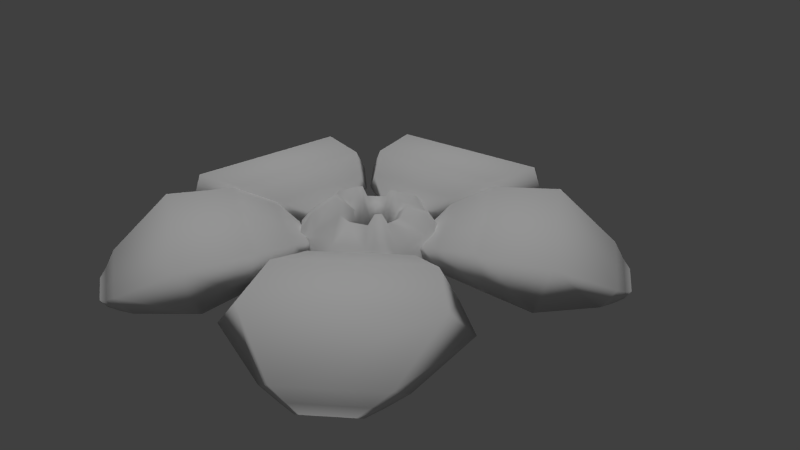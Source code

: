 # Source: Foliant_hive_spit_animation.blend  (saved by Blender 2.74.0; exported with 4.5.12 LTS)
import bpy
from mathutils import Matrix  # noqa: F401  (used for matrix-valued properties, if any)

bpy.ops.wm.read_factory_settings(use_empty=True)
scene = bpy.context.scene
scene.name = 'Scene'

# ---- collections
col_collection_1 = bpy.data.collections.new('Collection 1'); scene.collection.children.link(col_collection_1)

# ---- materials (node trees are filled in below, after node groups)
mat_foliant_hive_mouth = bpy.data.materials.new('foliant_hive_mouth')
mat_foliant_hive_mouth.alpha_threshold = 0.0
mat_foliant_hive_mouth.use_transparent_shadow = False
mat_foliant_hive_mouth.roughness = 0.5
mat_foliant_hive_mouth.specular_intensity = 0.0
mat_foliant_hive_mouth.line_color = (0.0, 0.0, 0.0, 1.0)
mat_foliant_hive_leaf = bpy.data.materials.new('foliant_hive_leaf')
mat_foliant_hive_leaf.alpha_threshold = 0.0
mat_foliant_hive_leaf.use_transparent_shadow = False
mat_foliant_hive_leaf.preview_render_type = 'FLAT'
mat_foliant_hive_leaf.roughness = 0.5
mat_foliant_hive_leaf.specular_intensity = 0.0
mat_foliant_hive_leaf.line_color = (0.0, 0.0, 0.0, 1.0)

# ---- material node trees

# ---- world
world_world = bpy.data.worlds.new('World'); scene.world = world_world
world_world.color = (0.05088, 0.05088, 0.05088)
world_world.use_sun_shadow = False
world_world.sun_shadow_jitter_overblur = 0.0
world_world.cycles.sampling_method = 'MANUAL'
world_world.cycles.sample_map_resolution = 256

# ---- cameras
cam_camera = bpy.data.cameras.new('Camera')
cam_camera.clip_end = 100.0
cam_camera.lens = 35.0
cam_camera.sensor_width = 32.0
cam_camera.sensor_height = 18.0
cam_camera.ortho_scale = 7.314
cam_camera.dof.focus_distance = 0.0
cam_camera.dof.aperture_fstop = 128.0

# ---- lights
light_sun_001 = bpy.data.lights.new('Sun.001', 'SUN')
light_sun_001.transmission_factor = 0.0
light_sun_001.angle = 0.1993
light_sun_001.energy = 1.0
light_sun_001.shadow_buffer_clip_start = 0.5
light_sun_001.shadow_soft_size = 0.1
light_sun_001.shadow_cascade_max_distance = 1000.0
light_sun_001.cycles.use_multiple_importance_sampling = False
light_area = bpy.data.lights.new('Area', 'AREA')
light_area.transmission_factor = 0.0
light_area.energy = 3.142
light_area.shadow_buffer_clip_start = 0.5
light_area.shadow_soft_size = 0.1
light_area.shadow_maximum_resolution = 0.006
light_area.use_absolute_resolution = True
light_area.size = 0.1
light_area.size_y = 0.1
light_area.cycles.use_multiple_importance_sampling = False

# ---- meshes
me_sphere = bpy.data.meshes.new('Sphere')
me_sphere.from_pydata([(-0.4339, 0.0, 0.901), (-0.7818, 0.0, 0.6235), (-0.9749, 0.0, 0.2225), (-0.9749, 0.0, -0.2225), (-0.7818, 0.0, -0.6235), (-0.4339, 0.0, -0.901), (-0.365, 0.2346, 0.901), (-0.6577, 0.4227, 0.6235), (-0.8202, 0.5271, 0.2225), (-0.8202, 0.5271, -0.2225), (-0.6577, 0.4227, -0.6235), (-0.365, 0.2346, -0.901), (-1.51e-07, 0.0, -1.0), (-0.1802, 0.3947, 0.901), (-0.3248, 0.7112, 0.6235), (-0.405, 0.8868, 0.2225), (-0.405, 0.8868, -0.2225), (-0.3248, 0.7112, -0.6235), (-0.1802, 0.3947, -0.901), (0.06175, 0.4295, 0.901), (0.1113, 0.7739, 0.6235), (0.1387, 0.965, 0.2225), (0.1387, 0.965, -0.2225), (0.1113, 0.7739, -0.6235), (0.06175, 0.4295, -0.901), (0.2841, 0.3279, 0.901), (0.512, 0.5909, 0.6235), (0.6384, 0.7368, 0.2225), (0.6384, 0.7368, -0.2225), (0.512, 0.5909, -0.6235), (0.2841, 0.3279, -0.901), (0.4163, 0.1222, 0.901), (0.7502, 0.2203, 0.6235), (0.9354, 0.2747, 0.2225), (0.9354, 0.2747, -0.2225), (0.7502, 0.2203, -0.6235), (0.4163, 0.1222, -0.901), (0.4163, -0.1222, 0.901), (0.7502, -0.2203, 0.6235), (0.9354, -0.2747, 0.2225), (0.9354, -0.2747, -0.2225), (0.7502, -0.2203, -0.6235), (0.4163, -0.1222, -0.901), (0.2841, -0.3279, 0.901), (0.512, -0.5909, 0.6235), (0.6384, -0.7368, 0.2225), (0.6384, -0.7368, -0.2225), (0.512, -0.5909, -0.6235), (0.2841, -0.3279, -0.901), (0.06175, -0.4295, 0.901), (0.1113, -0.7739, 0.6235), (0.1387, -0.965, 0.2225), (0.1387, -0.965, -0.2225), (0.1113, -0.7739, -0.6235), (0.06175, -0.4295, -0.901), (-0.1802, -0.3947, 0.901), (-0.3248, -0.7112, 0.6235), (-0.405, -0.8868, 0.2225), (-0.405, -0.8868, -0.2225), (-0.3248, -0.7112, -0.6235), (-0.1802, -0.3947, -0.901), (-0.365, -0.2346, 0.901), (-0.6577, -0.4227, 0.6235), (-0.8202, -0.5271, 0.2225), (-0.8202, -0.5271, -0.2225), (-0.6577, -0.4227, -0.6235), (-0.365, -0.2346, -0.901), (-0.2373, -0.01317, 0.541), (-0.1984, 0.1192, 0.541), (-0.09417, 0.2096, 0.541), (0.04239, 0.2292, 0.541), (0.1679, 0.1719, 0.541), (0.2425, 0.05581, 0.541), (0.2425, -0.08216, 0.541), (0.1679, -0.1982, 0.541), (0.04239, -0.2555, 0.541), (-0.09417, -0.2359, 0.541), (-0.1984, -0.1456, 0.541), (-0.3376, -0.01317, 0.1389), (-0.2828, 0.1734, 0.1389), (-0.1358, 0.3007, 0.1389), (0.05666, 0.3284, 0.1389), (0.2335, 0.2476, 0.1389), (0.3387, 0.08405, 0.1389), (0.3387, -0.1104, 0.1389), (0.2335, -0.274, 0.1389), (0.05666, -0.3548, 0.1389), (-0.1358, -0.3271, 0.1389), (-0.2828, -0.1998, 0.1389), (-0.4432, -0.001319, -0.1637), (-0.3717, 0.2423, -0.1637), (-0.1798, 0.4086, -0.1637), (0.07157, 0.4448, -0.1637), (0.3026, 0.3393, -0.1637), (0.4398, 0.1257, -0.1637), (0.4398, -0.1283, -0.1637), (0.3026, -0.3419, -0.1637), (0.07157, -0.4474, -0.1637), (-0.1798, -0.4113, -0.1637), (-0.3717, -0.245, -0.1637), (-0.2566, -0.001319, -0.6117), (-0.2147, 0.1414, -0.6117), (-0.1022, 0.2388, -0.6117), (0.045, 0.26, -0.6117), (0.1803, 0.1982, -0.6117), (0.2607, 0.07306, -0.6117), (0.2607, -0.0757, -0.6117), (0.1803, -0.2008, -0.6117), (0.045, -0.2626, -0.6117), (-0.1022, -0.2415, -0.6117), (-0.2147, -0.1441, -0.6117), (0.3176, 0.2968, 1.004), (0.556, 0.4271, 0.9394), (0.6208, 0.5091, 0.6785), (0.3675, 0.2331, 1.004), (0.6431, 0.3353, 0.9394), (0.7437, 0.3508, 0.6785), (0.2856, 0.1904, 0.9134), (0.3035, 0.1625, 0.9134), (-0.1091, 0.4027, 1.064), (-0.1724, 0.7591, 0.7863), (-0.2644, 0.9125, 0.4362), (-0.02664, 0.4214, 1.064), (-0.03431, 0.8058, 0.7863), (0.01538, 0.9726, 0.4362), (-0.04988, 0.243, 0.7531), (-0.01084, 0.2486, 0.7531), (-0.4177, 0.09859, 1.117), (-0.8239, 0.1427, 0.8392), (-0.9921, 0.1145, 0.4899), (-0.3812, 0.1734, 1.117), (-0.7319, 0.265, 0.8392), (-0.8735, 0.3766, 0.4899), (-0.2379, 0.08006, 0.8069), (-0.2486, 0.04353, 0.8069), (-0.2584, -0.3737, 1.203), (-0.4442, -0.6255, 0.8932), (-0.4875, -0.7711, 0.6375), (-0.3336, -0.3085, 1.203), (-0.5565, -0.5282, 0.8932), (-0.6945, -0.5917, 0.6375), (-0.1225, -0.1928, 0.9037), (-0.1527, -0.1666, 0.9037), (0.4137, -0.211, 1.127), (0.7014, -0.3824, 0.8643), (0.8541, -0.4062, 0.6001), (0.3637, -0.2887, 1.127), (0.6144, -0.5178, 0.8643), (0.6995, -0.6468, 0.6001), (0.2164, -0.1681, 0.8574), (0.2362, -0.1373, 0.8574)], [], [(4, 3, 9, 10), (3, 2, 8, 9), (129, 128, 131, 132), (5, 4, 10, 11), (128, 127, 130, 131), (9, 8, 15, 16), (8, 7, 14, 15), (11, 10, 17, 18), (7, 6, 13, 14), (10, 9, 16, 17), (121, 120, 123, 124), (18, 17, 23, 24), (120, 119, 122, 123), (17, 16, 22, 23), (16, 15, 21, 22), (20, 19, 25, 26), (23, 22, 28, 29), (22, 21, 27, 28), (21, 20, 26, 27), (24, 23, 29, 30), (28, 27, 33, 34), (113, 112, 115, 116), (30, 29, 35, 36), (112, 111, 114, 115), (29, 28, 34, 35), (36, 35, 41, 42), (32, 31, 37, 38), (35, 34, 40, 41), (34, 33, 39, 40), (33, 32, 38, 39), (40, 39, 45, 46), (145, 144, 147, 148), (42, 41, 47, 48), (144, 143, 146, 147), (41, 40, 46, 47), (45, 44, 50, 51), (48, 47, 53, 54), (44, 43, 49, 50), (47, 46, 52, 53), (46, 45, 51, 52), (53, 52, 58, 59), (52, 51, 57, 58), (51, 50, 56, 57), (54, 53, 59, 60), (50, 49, 55, 56), (137, 136, 139, 140), (60, 59, 65, 66), (136, 135, 138, 139), (59, 58, 64, 65), (58, 57, 63, 64), (12, 5, 11), (12, 11, 18), (12, 18, 24), (12, 24, 30), (12, 30, 36), (12, 36, 42), (12, 42, 48), (12, 48, 54), (12, 54, 60), (12, 60, 66), (62, 61, 0, 1), (65, 64, 3, 4), (64, 63, 2, 3), (12, 66, 5), (63, 62, 1, 2), (66, 65, 4, 5), (55, 49, 75, 76), (0, 61, 77, 67), (138, 135, 141, 142), (146, 143, 150, 149), (13, 6, 68, 69), (114, 111, 117, 118), (49, 43, 74, 75), (122, 119, 125, 126), (37, 31, 72, 73), (130, 127, 134, 133), (25, 19, 70, 71), (67, 77, 88, 78), (72, 71, 82, 83), (73, 72, 83, 84), (74, 73, 84, 85), (68, 67, 78, 79), (75, 74, 85, 86), (69, 68, 79, 80), (76, 75, 86, 87), (70, 69, 80, 81), (77, 76, 87, 88), (71, 70, 81, 82), (78, 88, 99, 89), (83, 82, 93, 94), (84, 83, 94, 95), (85, 84, 95, 96), (79, 78, 89, 90), (86, 85, 96, 97), (80, 79, 90, 91), (87, 86, 97, 98), (81, 80, 91, 92), (88, 87, 98, 99), (82, 81, 92, 93), (96, 95, 106, 107), (90, 89, 100, 101), (97, 96, 107, 108), (91, 90, 101, 102), (98, 97, 108, 109), (92, 91, 102, 103), (99, 98, 109, 110), (93, 92, 103, 104), (89, 99, 110, 100), (94, 93, 104, 105), (95, 94, 105, 106), (102, 101, 100, 110, 109, 108, 107, 106, 105, 104, 103), (111, 112, 26, 25), (112, 113, 27, 26), (115, 114, 31, 32), (116, 115, 32, 33), (113, 116, 33, 27), (118, 117, 71, 72), (117, 111, 25, 71), (114, 118, 72, 31), (119, 120, 14, 13), (120, 121, 15, 14), (123, 122, 19, 20), (124, 123, 20, 21), (121, 124, 21, 15), (126, 125, 69, 70), (125, 119, 13, 69), (122, 126, 70, 19), (127, 128, 1, 0), (128, 129, 2, 1), (131, 130, 6, 7), (132, 131, 7, 8), (129, 132, 8, 2), (133, 134, 67, 68), (134, 127, 0, 67), (130, 133, 68, 6), (135, 136, 56, 55), (136, 137, 57, 56), (139, 138, 61, 62), (140, 139, 62, 63), (137, 140, 63, 57), (142, 141, 76, 77), (141, 135, 55, 76), (138, 142, 77, 61), (143, 144, 38, 37), (144, 145, 39, 38), (147, 146, 43, 44), (148, 147, 44, 45), (145, 148, 45, 39), (149, 150, 73, 74), (150, 143, 37, 73), (146, 149, 74, 43)])
me_sphere.polygons.foreach_set('use_smooth', [True] * 151)
_uv = me_sphere.uv_layers.new(name='UVMap')
_uv.uv.foreach_set('vector', [0.7919, 0.7923, 0.7504, 0.7645, 0.7908, 0.7179, 0.8243, 0.755, 0.7504, 0.7645, 0.7127, 0.7318, 0.7531, 0.6852, 0.7908, 0.7179, 0.7126, 0.7222, 0.6834, 0.6899, 0.7074, 0.6622, 0.7435, 0.6865, 0.8359, 0.8159, 0.7919, 0.7923, 0.8243, 0.755, 0.8539, 0.7952, 0.6834, 0.6899, 0.6538, 0.6496, 0.6634, 0.6387, 0.7074, 0.6622, 0.8507, 0.5884, 0.8012, 0.5813, 0.8101, 0.5203, 0.8595, 0.5274, 0.8012, 0.5813, 0.7531, 0.5682, 0.7601, 0.5192, 0.8101, 0.5203, 0.9504, 0.5856, 0.9006, 0.5895, 0.9077, 0.5405, 0.9543, 0.5584, 0.7531, 0.5682, 0.7064, 0.5503, 0.7103, 0.5232, 0.7601, 0.5192, 0.9006, 0.5895, 0.8507, 0.5884, 0.8595, 0.5274, 0.9077, 0.5405, 0.7855, 0.4022, 0.7439, 0.4154, 0.7286, 0.3819, 0.7658, 0.3591, 0.9219, 0.3288, 0.8822, 0.3591, 0.8616, 0.3141, 0.9105, 0.3039, 0.7439, 0.4154, 0.695, 0.4256, 0.6889, 0.4122, 0.7286, 0.3819, 0.8822, 0.3591, 0.8396, 0.3853, 0.814, 0.3292, 0.8616, 0.3141, 0.8396, 0.3853, 0.7942, 0.4061, 0.7685, 0.35, 0.814, 0.3292, 0.662, 0.3017, 0.6262, 0.3366, 0.6031, 0.3217, 0.6204, 0.2748, 0.7432, 0.1765, 0.7213, 0.2214, 0.6695, 0.1878, 0.7017, 0.1495, 0.7213, 0.2214, 0.6941, 0.2634, 0.6423, 0.2298, 0.6695, 0.1878, 0.6941, 0.2634, 0.662, 0.3017, 0.6204, 0.2748, 0.6423, 0.2298, 0.7605, 0.1295, 0.7432, 0.1765, 0.7017, 0.1495, 0.7375, 0.1146, 0.5309, 0.1468, 0.5309, 0.1968, 0.4691, 0.1968, 0.4691, 0.1468, 0.5241, 0.2028, 0.5188, 0.2465, 0.4812, 0.2465, 0.4758, 0.2028, 0.5137, 0.04824, 0.5247, 0.09708, 0.4752, 0.09709, 0.4862, 0.04824, 0.5188, 0.2465, 0.5077, 0.2954, 0.4923, 0.2954, 0.4812, 0.2465, 0.5247, 0.09708, 0.5309, 0.1468, 0.4691, 0.1468, 0.4752, 0.09709, 0.2643, 0.1145, 0.2999, 0.1496, 0.2583, 0.1763, 0.2412, 0.1294, 0.3806, 0.2751, 0.3977, 0.3221, 0.3746, 0.3369, 0.339, 0.3018, 0.2999, 0.1496, 0.3319, 0.188, 0.28, 0.2214, 0.2583, 0.1763, 0.3319, 0.188, 0.3589, 0.2301, 0.307, 0.2634, 0.28, 0.2214, 0.3589, 0.2301, 0.3806, 0.2751, 0.339, 0.3018, 0.307, 0.2634, 0.1867, 0.3297, 0.2321, 0.3505, 0.2065, 0.4066, 0.161, 0.3858, 0.235, 0.3599, 0.272, 0.3826, 0.2569, 0.4157, 0.2155, 0.4026, 0.09003, 0.3044, 0.139, 0.3146, 0.1184, 0.3597, 0.07863, 0.3294, 0.272, 0.3826, 0.3118, 0.4129, 0.3059, 0.4259, 0.2569, 0.4157, 0.139, 0.3146, 0.1867, 0.3297, 0.161, 0.3858, 0.1184, 0.3597, 0.1904, 0.52, 0.2405, 0.519, 0.2476, 0.5681, 0.1993, 0.5812, 0.04579, 0.5582, 0.09256, 0.5403, 0.09964, 0.5894, 0.04972, 0.5855, 0.2405, 0.519, 0.2904, 0.523, 0.2943, 0.5502, 0.2476, 0.5681, 0.09256, 0.5403, 0.1409, 0.5272, 0.1497, 0.5884, 0.09964, 0.5894, 0.1409, 0.5272, 0.1904, 0.52, 0.1993, 0.5812, 0.1497, 0.5884, 0.1768, 0.7552, 0.2101, 0.718, 0.2506, 0.7645, 0.2092, 0.7925, 0.2101, 0.718, 0.2478, 0.6852, 0.2883, 0.7317, 0.2506, 0.7645, 0.2478, 0.6852, 0.2892, 0.6573, 0.3217, 0.6945, 0.2883, 0.7317, 0.1473, 0.7955, 0.1768, 0.7552, 0.2092, 0.7925, 0.1653, 0.8162, 0.2892, 0.6573, 0.3331, 0.6335, 0.3512, 0.6542, 0.3217, 0.6945, 0.3929, 0.7887, 0.4101, 0.7489, 0.4449, 0.7591, 0.4378, 0.8019, 0.3587, 0.9399, 0.3618, 0.8901, 0.4093, 0.904, 0.385, 0.9476, 0.4101, 0.7489, 0.4343, 0.7053, 0.448, 0.7093, 0.4449, 0.7591, 0.3618, 0.8901, 0.3699, 0.8408, 0.4291, 0.8582, 0.4093, 0.904, 0.3699, 0.8408, 0.384, 0.7929, 0.4431, 0.8102, 0.4291, 0.8582, 0.8812, 0.837, 0.8359, 0.8159, 0.8539, 0.7952, 0.9999, 0.5788, 0.9504, 0.5856, 0.9543, 0.5584, 0.9599, 0.2963, 0.9219, 0.3288, 0.9105, 0.3039, 0.7752, 0.08171, 0.7605, 0.1295, 0.7375, 0.1146, 0.4999, 9.948e-05, 0.5137, 0.04824, 0.4862, 0.04824, 0.2268, 0.08154, 0.2643, 0.1145, 0.2412, 0.1294, 0.04059, 0.2969, 0.09003, 0.3044, 0.07863, 0.3294, 9.948e-05, 0.5787, 0.04579, 0.5582, 0.04972, 0.5855, 0.1201, 0.8374, 0.1473, 0.7955, 0.1653, 0.8162, 0.3584, 0.9899, 0.3587, 0.9399, 0.385, 0.9476, 0.5489, 0.7611, 0.5457, 0.7113, 0.572, 0.7036, 0.5963, 0.7472, 0.5907, 0.9041, 0.571, 0.8582, 0.6301, 0.8409, 0.6381, 0.8902, 0.571, 0.8582, 0.5569, 0.8104, 0.616, 0.7931, 0.6301, 0.8409, 0.6416, 0.9899, 0.615, 0.9477, 0.6413, 0.94, 0.5569, 0.8104, 0.5489, 0.7611, 0.5963, 0.7472, 0.616, 0.7931, 0.615, 0.9477, 0.5907, 0.9041, 0.6381, 0.8902, 0.6413, 0.94, 0.3512, 0.6542, 0.3331, 0.6335, 0.37, 0.6079, 0.3802, 0.6196, 0.572, 0.7036, 0.5457, 0.7113, 0.5371, 0.6666, 0.552, 0.6622, 0.448, 0.7093, 0.4343, 0.7053, 0.4487, 0.6694, 0.4525, 0.6706, 0.3059, 0.4259, 0.3118, 0.4129, 0.3441, 0.434, 0.3424, 0.4377, 0.7103, 0.5232, 0.7064, 0.5503, 0.6617, 0.5381, 0.6639, 0.5228, 0.4923, 0.2954, 0.5077, 0.2954, 0.501, 0.3348, 0.496, 0.3348, 0.2943, 0.5502, 0.2904, 0.523, 0.3354, 0.5224, 0.3376, 0.5377, 0.6889, 0.4122, 0.695, 0.4256, 0.6565, 0.437, 0.6547, 0.4329, 0.3746, 0.3369, 0.3977, 0.3221, 0.4157, 0.3639, 0.4026, 0.3722, 0.6634, 0.6387, 0.6538, 0.6496, 0.6268, 0.6207, 0.6295, 0.6175, 0.6031, 0.3217, 0.6262, 0.3366, 0.5951, 0.371, 0.5821, 0.3626, 0.552, 0.6622, 0.5371, 0.6666, 0.521, 0.623, 0.542, 0.6168, 0.4905, 0.3408, 0.5061, 0.3408, 0.5092, 0.3873, 0.4874, 0.3873, 0.4026, 0.3722, 0.4157, 0.3639, 0.4434, 0.4012, 0.4251, 0.413, 0.3459, 0.4457, 0.3523, 0.4316, 0.3959, 0.448, 0.3868, 0.4679, 0.6283, 0.6092, 0.6182, 0.6209, 0.581, 0.5929, 0.5953, 0.5764, 0.3376, 0.5377, 0.3354, 0.5224, 0.381, 0.5126, 0.3841, 0.5342, 0.6639, 0.5228, 0.6617, 0.5381, 0.6153, 0.5346, 0.6184, 0.513, 0.3802, 0.6196, 0.37, 0.6079, 0.403, 0.5751, 0.4173, 0.5915, 0.6466, 0.4305, 0.6531, 0.4446, 0.6122, 0.4667, 0.6031, 0.4469, 0.4597, 0.6658, 0.4448, 0.6615, 0.4549, 0.6161, 0.4758, 0.6222, 0.5821, 0.3626, 0.5951, 0.371, 0.5726, 0.4118, 0.5542, 0.3999, 0.542, 0.6168, 0.521, 0.623, 0.509, 0.5893, 0.5364, 0.5813, 0.4874, 0.3873, 0.5092, 0.3873, 0.5137, 0.4234, 0.4852, 0.4234, 0.4251, 0.413, 0.4434, 0.4012, 0.4667, 0.4288, 0.4427, 0.4442, 0.3868, 0.4679, 0.3959, 0.448, 0.4302, 0.4587, 0.4183, 0.4847, 0.5953, 0.5764, 0.581, 0.5929, 0.5525, 0.5709, 0.5712, 0.5494, 0.3841, 0.5342, 0.381, 0.5126, 0.4156, 0.5037, 0.4196, 0.5319, 0.6184, 0.513, 0.6153, 0.5346, 0.5792, 0.5319, 0.5832, 0.5037, 0.4173, 0.5915, 0.403, 0.5751, 0.4277, 0.5494, 0.4464, 0.571, 0.6031, 0.4469, 0.6122, 0.4667, 0.5805, 0.4847, 0.5687, 0.4588, 0.4758, 0.6222, 0.4549, 0.6161, 0.4625, 0.5813, 0.4898, 0.5893, 0.5542, 0.3999, 0.5726, 0.4118, 0.5562, 0.4443, 0.5322, 0.4288, 0.4183, 0.4847, 0.4302, 0.4587, 0.477, 0.4866, 0.4701, 0.5018, 0.5712, 0.5494, 0.5525, 0.5709, 0.5154, 0.531, 0.5264, 0.5184, 0.4196, 0.5319, 0.4156, 0.5037, 0.4701, 0.5018, 0.4725, 0.5184, 0.5832, 0.5037, 0.5792, 0.5319, 0.5264, 0.5184, 0.5288, 0.5018, 0.4464, 0.571, 0.4277, 0.5494, 0.4725, 0.5184, 0.4834, 0.531, 0.5687, 0.4588, 0.5805, 0.4847, 0.5288, 0.5018, 0.5218, 0.4866, 0.4898, 0.5893, 0.4625, 0.5813, 0.4834, 0.531, 0.4994, 0.5357, 0.5322, 0.4288, 0.5562, 0.4443, 0.5218, 0.4866, 0.5078, 0.4776, 0.5364, 0.5813, 0.509, 0.5893, 0.4994, 0.5357, 0.5154, 0.531, 0.4852, 0.4234, 0.5137, 0.4234, 0.5078, 0.4776, 0.4911, 0.4776, 0.4427, 0.4442, 0.4667, 0.4288, 0.4911, 0.4776, 0.477, 0.4866, 0.5288, 0.5018, 0.5264, 0.5184, 0.5154, 0.531, 0.4994, 0.5357, 0.4834, 0.531, 0.4725, 0.5184, 0.4701, 0.5018, 0.477, 0.4866, 0.4911, 0.4776, 0.5078, 0.4776, 0.5218, 0.4866, 0.5077, 0.2954, 0.5188, 0.2465, 0.5248, 0.2465, 0.5137, 0.2954, 0.5188, 0.2465, 0.5241, 0.2028, 0.5309, 0.1968, 0.5248, 0.2465, 0.4812, 0.2465, 0.4923, 0.2954, 0.4862, 0.2954, 0.4752, 0.2465, 0.4758, 0.2028, 0.4812, 0.2465, 0.4752, 0.2465, 0.4691, 0.1968, 0.5241, 0.2028, 0.4758, 0.2028, 0.4691, 0.1968, 0.5309, 0.1968, 0.496, 0.3348, 0.501, 0.3348, 0.5061, 0.3408, 0.4905, 0.3408, 0.501, 0.3348, 0.5077, 0.2954, 0.5137, 0.2954, 0.5061, 0.3408, 0.4923, 0.2954, 0.496, 0.3348, 0.4905, 0.3408, 0.4862, 0.2954, 0.695, 0.4256, 0.7439, 0.4154, 0.7466, 0.4212, 0.6977, 0.4314, 0.7439, 0.4154, 0.7855, 0.4022, 0.7942, 0.4061, 0.7466, 0.4212, 0.7286, 0.3819, 0.6889, 0.4122, 0.6862, 0.4065, 0.726, 0.3762, 0.7658, 0.3591, 0.7286, 0.3819, 0.726, 0.3762, 0.7685, 0.35, 0.7855, 0.4022, 0.7658, 0.3591, 0.7685, 0.35, 0.7942, 0.4061, 0.6547, 0.4329, 0.6565, 0.437, 0.6531, 0.4446, 0.6466, 0.4305, 0.6565, 0.437, 0.695, 0.4256, 0.6977, 0.4314, 0.6531, 0.4446, 0.6889, 0.4122, 0.6547, 0.4329, 0.6466, 0.4305, 0.6862, 0.4065, 0.6538, 0.6496, 0.6834, 0.6899, 0.6792, 0.6947, 0.6496, 0.6545, 0.6834, 0.6899, 0.7126, 0.7222, 0.7127, 0.7318, 0.6792, 0.6947, 0.7074, 0.6622, 0.6634, 0.6387, 0.6676, 0.6338, 0.7116, 0.6574, 0.7435, 0.6865, 0.7074, 0.6622, 0.7116, 0.6574, 0.7531, 0.6852, 0.7126, 0.7222, 0.7435, 0.6865, 0.7531, 0.6852, 0.7127, 0.7318, 0.6295, 0.6175, 0.6268, 0.6207, 0.6182, 0.6209, 0.6283, 0.6092, 0.6268, 0.6207, 0.6538, 0.6496, 0.6496, 0.6545, 0.6182, 0.6209, 0.6634, 0.6387, 0.6295, 0.6175, 0.6283, 0.6092, 0.6676, 0.6338, 0.4343, 0.7053, 0.4101, 0.7489, 0.4038, 0.7471, 0.428, 0.7034, 0.4101, 0.7489, 0.3929, 0.7887, 0.384, 0.7929, 0.4038, 0.7471, 0.4449, 0.7591, 0.448, 0.7093, 0.4543, 0.7111, 0.4512, 0.761, 0.4378, 0.8019, 0.4449, 0.7591, 0.4512, 0.761, 0.4431, 0.8102, 0.3929, 0.7887, 0.4378, 0.8019, 0.4431, 0.8102, 0.384, 0.7929, 0.4525, 0.6706, 0.4487, 0.6694, 0.4448, 0.6615, 0.4597, 0.6658, 0.4487, 0.6694, 0.4343, 0.7053, 0.428, 0.7034, 0.4448, 0.6615, 0.448, 0.7093, 0.4525, 0.6706, 0.4597, 0.6658, 0.4543, 0.7111, 0.3118, 0.4129, 0.272, 0.3826, 0.2748, 0.3766, 0.3146, 0.4069, 0.272, 0.3826, 0.235, 0.3599, 0.2321, 0.3505, 0.2748, 0.3766, 0.2569, 0.4157, 0.3059, 0.4259, 0.3031, 0.4319, 0.2542, 0.4216, 0.2155, 0.4026, 0.2569, 0.4157, 0.2542, 0.4216, 0.2065, 0.4066, 0.235, 0.3599, 0.2155, 0.4026, 0.2065, 0.4066, 0.2321, 0.3505, 0.3424, 0.4377, 0.3441, 0.434, 0.3523, 0.4316, 0.3459, 0.4457, 0.3441, 0.434, 0.3118, 0.4129, 0.3146, 0.4069, 0.3523, 0.4316, 0.3059, 0.4259, 0.3424, 0.4377, 0.3459, 0.4457, 0.3031, 0.4319])
me_sphere.materials.append(mat_foliant_hive_mouth)
me_sphere.use_remesh_preserve_volume = False
me_sphere.use_remesh_preserve_attributes = False
me_sphere.use_mirror_vertex_groups = False
me_sphere.update()
me_sphere_002 = bpy.data.meshes.new('Sphere.002')
me_sphere_002.from_pydata([(-0.6052, 1.014, 0.526), (-0.6971, 1.06, 0.3597), (0.06458, 1.119, 0.526), (0.1381, 1.191, 0.3597), (-0.6088, 1.037, 0.554), (-0.7007, 1.083, 0.3878), (0.06103, 1.142, 0.554), (0.1346, 1.213, 0.3878), (-0.932, 1.202, 0.7739), (-1.099, 1.262, 0.4465), (0.3187, 1.397, 0.7739), (0.4602, 1.504, 0.4465), (-1.319, 1.657, 0.9766), (-1.569, 1.746, 0.4876), (0.549, 1.948, 0.9766), (0.7603, 2.108, 0.4876), (-1.613, 2.48, 0.9187), (-1.854, 2.25, 0.3714), (0.5788, 2.821, 0.9187), (0.8787, 2.675, 0.3714), (-1.238, 3.281, 0.2639), (-1.36, 3.075, 0.05118), (-0.02132, 3.47, 0.2639), (0.1574, 3.311, 0.05118), (-1.059, 3.414, 0.09051), (-1.142, 3.274, -0.054), (-0.2325, 3.543, 0.09051), (-0.111, 3.435, -0.054), (-0.9313, 3.521, -0.003789), (-0.9858, 3.428, -0.09898), (-0.3867, 3.605, -0.003789), (-0.3067, 3.534, -0.09898)], [], [(1, 3, 2, 0), (1, 0, 4, 5), (2, 3, 7, 6), (0, 2, 6, 4), (3, 1, 5, 7), (7, 5, 9, 11), (5, 4, 8, 9), (6, 7, 11, 10), (4, 6, 10, 8), (8, 10, 14, 12), (11, 9, 13, 15), (9, 8, 12, 13), (10, 11, 15, 14), (14, 15, 19, 18), (12, 14, 18, 16), (15, 13, 17, 19), (13, 12, 16, 17), (18, 19, 23, 22), (16, 18, 22, 20), (19, 17, 21, 23), (17, 16, 20, 21), (21, 20, 24, 25), (22, 23, 27, 26), (20, 22, 26, 24), (23, 21, 25, 27), (27, 25, 29, 31), (25, 24, 28, 29), (26, 27, 31, 30), (24, 26, 30, 28)])
me_sphere_002.polygons.foreach_set('use_smooth', [True] * 29)
_uv = me_sphere_002.uv_layers.new(name='UVMap')
_uv.uv.foreach_set('vector', [0.4322, 0.3658, 0.4323, 0.221, 0.4625, 0.2353, 0.4625, 0.3514, 0.447, 0.3811, 0.4625, 0.3514, 0.4687, 0.3514, 0.4532, 0.3811, 0.4625, 0.2353, 0.4471, 0.2057, 0.4533, 0.2057, 0.4687, 0.2354, 0.4625, 0.3514, 0.4625, 0.2353, 0.4687, 0.2354, 0.4687, 0.3514, 0.4323, 0.221, 0.4322, 0.3658, 0.426, 0.3658, 0.426, 0.221, 0.426, 0.221, 0.426, 0.3658, 0.3841, 0.4285, 0.3841, 0.1582, 0.4458, 0.3758, 0.4687, 0.3514, 0.5211, 0.4018, 0.4747, 0.4455, 0.4687, 0.2354, 0.4458, 0.211, 0.4747, 0.1413, 0.5211, 0.185, 0.4687, 0.3514, 0.4687, 0.2354, 0.5211, 0.185, 0.5211, 0.4018, 0.5211, 0.4018, 0.5211, 0.185, 0.6149, 0.1316, 0.6149, 0.4552, 0.3841, 0.1582, 0.3841, 0.4285, 0.2896, 0.4952, 0.2896, 0.09151, 0.4957, 0.4602, 0.5211, 0.4018, 0.6149, 0.4552, 0.5769, 0.5426, 0.5211, 0.185, 0.4957, 0.1265, 0.577, 0.04423, 0.6149, 0.1316, 0.6149, 0.1316, 0.6318, 0.03785, 0.7256, 7.659e-05, 0.7622, 0.1035, 0.6149, 0.4552, 0.6149, 0.1316, 0.7622, 0.1035, 0.7622, 0.4833, 0.2896, 0.09151, 0.2896, 0.4952, 0.1946, 0.5302, 0.1947, 0.05652, 0.6318, 0.549, 0.6149, 0.4552, 0.7622, 0.4833, 0.7256, 0.5867, 0.7622, 0.1035, 0.8225, 0.01183, 0.9447, 0.135, 0.9306, 0.188, 0.7622, 0.4833, 0.7622, 0.1035, 0.9306, 0.188, 0.9306, 0.3989, 0.1947, 0.05652, 0.1946, 0.5302, 0.05665, 0.4249, 0.05669, 0.1618, 0.8224, 0.575, 0.7622, 0.4833, 0.9306, 0.3989, 0.9447, 0.4519, 0.9631, 0.443, 0.9306, 0.3989, 0.9652, 0.3651, 0.9873, 0.3951, 0.9306, 0.188, 0.9632, 0.1438, 0.9873, 0.1918, 0.9652, 0.2218, 0.9306, 0.3989, 0.9306, 0.188, 0.9652, 0.2218, 0.9652, 0.3651, 0.05669, 0.1618, 0.05665, 0.4249, 0.02335, 0.3827, 0.02337, 0.204, 0.02337, 0.204, 0.02335, 0.3827, 7.659e-05, 0.3522, 9.591e-05, 0.2345, 0.9848, 0.3967, 0.9652, 0.3651, 0.987, 0.3406, 0.9999, 0.3615, 0.9652, 0.2218, 0.9849, 0.1901, 0.9999, 0.2254, 0.987, 0.2462, 0.9652, 0.3651, 0.9652, 0.2218, 0.987, 0.2462, 0.987, 0.3406])
me_sphere_002.materials.append(mat_foliant_hive_leaf)
me_sphere_002.use_remesh_preserve_volume = False
me_sphere_002.use_remesh_preserve_attributes = False
me_sphere_002.use_mirror_vertex_groups = False
me_sphere_002.update()
me_sphere_009 = bpy.data.meshes.new('Sphere.009')
me_sphere_009.from_pydata([(-0.6052, 1.014, 0.526), (-0.6971, 1.06, 0.3597), (0.06458, 1.119, 0.526), (0.1381, 1.191, 0.3597), (-0.6088, 1.037, 0.554), (-0.7007, 1.083, 0.3878), (0.06103, 1.142, 0.554), (0.1346, 1.213, 0.3878), (-0.932, 1.202, 0.7739), (-1.099, 1.262, 0.4465), (0.3187, 1.397, 0.7739), (0.4602, 1.504, 0.4465), (-1.319, 1.657, 0.9766), (-1.569, 1.746, 0.4876), (0.549, 1.948, 0.9766), (0.7603, 2.108, 0.4876), (-1.613, 2.48, 0.9187), (-1.854, 2.25, 0.3714), (0.5788, 2.821, 0.9187), (0.8787, 2.675, 0.3714), (-1.238, 3.281, 0.2639), (-1.36, 3.075, 0.05118), (-0.02132, 3.47, 0.2639), (0.1574, 3.311, 0.05118), (-1.059, 3.414, 0.09051), (-1.142, 3.274, -0.054), (-0.2325, 3.543, 0.09051), (-0.111, 3.435, -0.054), (-0.9313, 3.521, -0.003789), (-0.9858, 3.428, -0.09898), (-0.3867, 3.605, -0.003789), (-0.3067, 3.534, -0.09898)], [], [(1, 3, 2, 0), (1, 0, 4, 5), (2, 3, 7, 6), (0, 2, 6, 4), (3, 1, 5, 7), (7, 5, 9, 11), (5, 4, 8, 9), (6, 7, 11, 10), (4, 6, 10, 8), (8, 10, 14, 12), (11, 9, 13, 15), (9, 8, 12, 13), (10, 11, 15, 14), (14, 15, 19, 18), (12, 14, 18, 16), (15, 13, 17, 19), (13, 12, 16, 17), (18, 19, 23, 22), (16, 18, 22, 20), (19, 17, 21, 23), (17, 16, 20, 21), (21, 20, 24, 25), (22, 23, 27, 26), (20, 22, 26, 24), (23, 21, 25, 27), (27, 25, 29, 31), (25, 24, 28, 29), (26, 27, 31, 30), (24, 26, 30, 28)])
me_sphere_009.polygons.foreach_set('use_smooth', [True] * 29)
_uv = me_sphere_009.uv_layers.new(name='UVMap')
_uv.uv.foreach_set('vector', [0.4322, 0.3658, 0.4323, 0.221, 0.4625, 0.2353, 0.4625, 0.3514, 0.447, 0.3811, 0.4625, 0.3514, 0.4687, 0.3514, 0.4532, 0.3811, 0.4625, 0.2353, 0.4471, 0.2057, 0.4533, 0.2057, 0.4687, 0.2354, 0.4625, 0.3514, 0.4625, 0.2353, 0.4687, 0.2354, 0.4687, 0.3514, 0.4323, 0.221, 0.4322, 0.3658, 0.426, 0.3658, 0.426, 0.221, 0.426, 0.221, 0.426, 0.3658, 0.3841, 0.4285, 0.3841, 0.1582, 0.4458, 0.3758, 0.4687, 0.3514, 0.5211, 0.4018, 0.4747, 0.4455, 0.4687, 0.2354, 0.4458, 0.211, 0.4747, 0.1413, 0.5211, 0.185, 0.4687, 0.3514, 0.4687, 0.2354, 0.5211, 0.185, 0.5211, 0.4018, 0.5211, 0.4018, 0.5211, 0.185, 0.6149, 0.1316, 0.6149, 0.4552, 0.3841, 0.1582, 0.3841, 0.4285, 0.2896, 0.4952, 0.2896, 0.09151, 0.4957, 0.4602, 0.5211, 0.4018, 0.6149, 0.4552, 0.5769, 0.5426, 0.5211, 0.185, 0.4957, 0.1265, 0.577, 0.04423, 0.6149, 0.1316, 0.6149, 0.1316, 0.6318, 0.03785, 0.7256, 7.659e-05, 0.7622, 0.1035, 0.6149, 0.4552, 0.6149, 0.1316, 0.7622, 0.1035, 0.7622, 0.4833, 0.2896, 0.09151, 0.2896, 0.4952, 0.1946, 0.5302, 0.1947, 0.05652, 0.6318, 0.549, 0.6149, 0.4552, 0.7622, 0.4833, 0.7256, 0.5867, 0.7622, 0.1035, 0.8225, 0.01183, 0.9447, 0.135, 0.9306, 0.188, 0.7622, 0.4833, 0.7622, 0.1035, 0.9306, 0.188, 0.9306, 0.3989, 0.1947, 0.05652, 0.1946, 0.5302, 0.05665, 0.4249, 0.05669, 0.1618, 0.8224, 0.575, 0.7622, 0.4833, 0.9306, 0.3989, 0.9447, 0.4519, 0.9631, 0.443, 0.9306, 0.3989, 0.9652, 0.3651, 0.9873, 0.3951, 0.9306, 0.188, 0.9632, 0.1438, 0.9873, 0.1918, 0.9652, 0.2218, 0.9306, 0.3989, 0.9306, 0.188, 0.9652, 0.2218, 0.9652, 0.3651, 0.05669, 0.1618, 0.05665, 0.4249, 0.02335, 0.3827, 0.02337, 0.204, 0.02337, 0.204, 0.02335, 0.3827, 7.659e-05, 0.3522, 9.591e-05, 0.2345, 0.9848, 0.3967, 0.9652, 0.3651, 0.987, 0.3406, 0.9999, 0.3615, 0.9652, 0.2218, 0.9849, 0.1901, 0.9999, 0.2254, 0.987, 0.2462, 0.9652, 0.3651, 0.9652, 0.2218, 0.987, 0.2462, 0.987, 0.3406])
me_sphere_009.materials.append(mat_foliant_hive_leaf)
me_sphere_009.use_remesh_preserve_volume = False
me_sphere_009.use_remesh_preserve_attributes = False
me_sphere_009.use_mirror_vertex_groups = False
me_sphere_009.update()
me_sphere_008 = bpy.data.meshes.new('Sphere.008')
me_sphere_008.from_pydata([(-0.6052, 1.014, 0.526), (-0.6971, 1.06, 0.3597), (0.06458, 1.119, 0.526), (0.1381, 1.191, 0.3597), (-0.6088, 1.037, 0.554), (-0.7007, 1.083, 0.3878), (0.06103, 1.142, 0.554), (0.1346, 1.213, 0.3878), (-0.932, 1.202, 0.7739), (-1.099, 1.262, 0.4465), (0.3187, 1.397, 0.7739), (0.4602, 1.504, 0.4465), (-1.319, 1.657, 0.9766), (-1.569, 1.746, 0.4876), (0.549, 1.948, 0.9766), (0.7603, 2.108, 0.4876), (-1.613, 2.48, 0.9187), (-1.854, 2.25, 0.3714), (0.5788, 2.821, 0.9187), (0.8787, 2.675, 0.3714), (-1.238, 3.281, 0.2639), (-1.36, 3.075, 0.05118), (-0.02132, 3.47, 0.2639), (0.1574, 3.311, 0.05118), (-1.059, 3.414, 0.09051), (-1.142, 3.274, -0.054), (-0.2325, 3.543, 0.09051), (-0.111, 3.435, -0.054), (-0.9313, 3.521, -0.003789), (-0.9858, 3.428, -0.09898), (-0.3867, 3.605, -0.003789), (-0.3067, 3.534, -0.09898)], [], [(1, 3, 2, 0), (1, 0, 4, 5), (2, 3, 7, 6), (0, 2, 6, 4), (3, 1, 5, 7), (7, 5, 9, 11), (5, 4, 8, 9), (6, 7, 11, 10), (4, 6, 10, 8), (8, 10, 14, 12), (11, 9, 13, 15), (9, 8, 12, 13), (10, 11, 15, 14), (14, 15, 19, 18), (12, 14, 18, 16), (15, 13, 17, 19), (13, 12, 16, 17), (18, 19, 23, 22), (16, 18, 22, 20), (19, 17, 21, 23), (17, 16, 20, 21), (21, 20, 24, 25), (22, 23, 27, 26), (20, 22, 26, 24), (23, 21, 25, 27), (27, 25, 29, 31), (25, 24, 28, 29), (26, 27, 31, 30), (24, 26, 30, 28)])
me_sphere_008.polygons.foreach_set('use_smooth', [True] * 29)
_uv = me_sphere_008.uv_layers.new(name='UVMap')
_uv.uv.foreach_set('vector', [0.4322, 0.3658, 0.4323, 0.221, 0.4625, 0.2353, 0.4625, 0.3514, 0.447, 0.3811, 0.4625, 0.3514, 0.4687, 0.3514, 0.4532, 0.3811, 0.4625, 0.2353, 0.4471, 0.2057, 0.4533, 0.2057, 0.4687, 0.2354, 0.4625, 0.3514, 0.4625, 0.2353, 0.4687, 0.2354, 0.4687, 0.3514, 0.4323, 0.221, 0.4322, 0.3658, 0.426, 0.3658, 0.426, 0.221, 0.426, 0.221, 0.426, 0.3658, 0.3841, 0.4285, 0.3841, 0.1582, 0.4458, 0.3758, 0.4687, 0.3514, 0.5211, 0.4018, 0.4747, 0.4455, 0.4687, 0.2354, 0.4458, 0.211, 0.4747, 0.1413, 0.5211, 0.185, 0.4687, 0.3514, 0.4687, 0.2354, 0.5211, 0.185, 0.5211, 0.4018, 0.5211, 0.4018, 0.5211, 0.185, 0.6149, 0.1316, 0.6149, 0.4552, 0.3841, 0.1582, 0.3841, 0.4285, 0.2896, 0.4952, 0.2896, 0.09151, 0.4957, 0.4602, 0.5211, 0.4018, 0.6149, 0.4552, 0.5769, 0.5426, 0.5211, 0.185, 0.4957, 0.1265, 0.577, 0.04423, 0.6149, 0.1316, 0.6149, 0.1316, 0.6318, 0.03785, 0.7256, 7.659e-05, 0.7622, 0.1035, 0.6149, 0.4552, 0.6149, 0.1316, 0.7622, 0.1035, 0.7622, 0.4833, 0.2896, 0.09151, 0.2896, 0.4952, 0.1946, 0.5302, 0.1947, 0.05652, 0.6318, 0.549, 0.6149, 0.4552, 0.7622, 0.4833, 0.7256, 0.5867, 0.7622, 0.1035, 0.8225, 0.01183, 0.9447, 0.135, 0.9306, 0.188, 0.7622, 0.4833, 0.7622, 0.1035, 0.9306, 0.188, 0.9306, 0.3989, 0.1947, 0.05652, 0.1946, 0.5302, 0.05665, 0.4249, 0.05669, 0.1618, 0.8224, 0.575, 0.7622, 0.4833, 0.9306, 0.3989, 0.9447, 0.4519, 0.9631, 0.443, 0.9306, 0.3989, 0.9652, 0.3651, 0.9873, 0.3951, 0.9306, 0.188, 0.9632, 0.1438, 0.9873, 0.1918, 0.9652, 0.2218, 0.9306, 0.3989, 0.9306, 0.188, 0.9652, 0.2218, 0.9652, 0.3651, 0.05669, 0.1618, 0.05665, 0.4249, 0.02335, 0.3827, 0.02337, 0.204, 0.02337, 0.204, 0.02335, 0.3827, 7.659e-05, 0.3522, 9.591e-05, 0.2345, 0.9848, 0.3967, 0.9652, 0.3651, 0.987, 0.3406, 0.9999, 0.3615, 0.9652, 0.2218, 0.9849, 0.1901, 0.9999, 0.2254, 0.987, 0.2462, 0.9652, 0.3651, 0.9652, 0.2218, 0.987, 0.2462, 0.987, 0.3406])
me_sphere_008.materials.append(mat_foliant_hive_leaf)
me_sphere_008.use_remesh_preserve_volume = False
me_sphere_008.use_remesh_preserve_attributes = False
me_sphere_008.use_mirror_vertex_groups = False
me_sphere_008.update()
me_sphere_006 = bpy.data.meshes.new('Sphere.006')
me_sphere_006.from_pydata([(-0.6052, 1.014, 0.526), (-0.6971, 1.06, 0.3597), (0.06458, 1.119, 0.526), (0.1381, 1.191, 0.3597), (-0.6088, 1.037, 0.554), (-0.7007, 1.083, 0.3878), (0.06103, 1.142, 0.554), (0.1346, 1.213, 0.3878), (-0.932, 1.202, 0.7739), (-1.099, 1.262, 0.4465), (0.3187, 1.397, 0.7739), (0.4602, 1.504, 0.4465), (-1.319, 1.657, 0.9766), (-1.569, 1.746, 0.4876), (0.549, 1.948, 0.9766), (0.7603, 2.108, 0.4876), (-1.613, 2.48, 0.9187), (-1.854, 2.25, 0.3714), (0.5788, 2.821, 0.9187), (0.8787, 2.675, 0.3714), (-1.238, 3.281, 0.2639), (-1.36, 3.075, 0.05118), (-0.02132, 3.47, 0.2639), (0.1574, 3.311, 0.05118), (-1.059, 3.414, 0.09051), (-1.142, 3.274, -0.054), (-0.2325, 3.543, 0.09051), (-0.111, 3.435, -0.054), (-0.9313, 3.521, -0.003789), (-0.9858, 3.428, -0.09898), (-0.3867, 3.605, -0.003789), (-0.3067, 3.534, -0.09898)], [], [(1, 3, 2, 0), (1, 0, 4, 5), (2, 3, 7, 6), (0, 2, 6, 4), (3, 1, 5, 7), (7, 5, 9, 11), (5, 4, 8, 9), (6, 7, 11, 10), (4, 6, 10, 8), (8, 10, 14, 12), (11, 9, 13, 15), (9, 8, 12, 13), (10, 11, 15, 14), (14, 15, 19, 18), (12, 14, 18, 16), (15, 13, 17, 19), (13, 12, 16, 17), (18, 19, 23, 22), (16, 18, 22, 20), (19, 17, 21, 23), (17, 16, 20, 21), (21, 20, 24, 25), (22, 23, 27, 26), (20, 22, 26, 24), (23, 21, 25, 27), (27, 25, 29, 31), (25, 24, 28, 29), (26, 27, 31, 30), (24, 26, 30, 28)])
me_sphere_006.polygons.foreach_set('use_smooth', [True] * 29)
_uv = me_sphere_006.uv_layers.new(name='UVMap')
_uv.uv.foreach_set('vector', [0.4322, 0.3658, 0.4323, 0.221, 0.4625, 0.2353, 0.4625, 0.3514, 0.447, 0.3811, 0.4625, 0.3514, 0.4687, 0.3514, 0.4532, 0.3811, 0.4625, 0.2353, 0.4471, 0.2057, 0.4533, 0.2057, 0.4687, 0.2354, 0.4625, 0.3514, 0.4625, 0.2353, 0.4687, 0.2354, 0.4687, 0.3514, 0.4323, 0.221, 0.4322, 0.3658, 0.426, 0.3658, 0.426, 0.221, 0.426, 0.221, 0.426, 0.3658, 0.3841, 0.4285, 0.3841, 0.1582, 0.4458, 0.3758, 0.4687, 0.3514, 0.5211, 0.4018, 0.4747, 0.4455, 0.4687, 0.2354, 0.4458, 0.211, 0.4747, 0.1413, 0.5211, 0.185, 0.4687, 0.3514, 0.4687, 0.2354, 0.5211, 0.185, 0.5211, 0.4018, 0.5211, 0.4018, 0.5211, 0.185, 0.6149, 0.1316, 0.6149, 0.4552, 0.3841, 0.1582, 0.3841, 0.4285, 0.2896, 0.4952, 0.2896, 0.09151, 0.4957, 0.4602, 0.5211, 0.4018, 0.6149, 0.4552, 0.5769, 0.5426, 0.5211, 0.185, 0.4957, 0.1265, 0.577, 0.04423, 0.6149, 0.1316, 0.6149, 0.1316, 0.6318, 0.03785, 0.7256, 7.659e-05, 0.7622, 0.1035, 0.6149, 0.4552, 0.6149, 0.1316, 0.7622, 0.1035, 0.7622, 0.4833, 0.2896, 0.09151, 0.2896, 0.4952, 0.1946, 0.5302, 0.1947, 0.05652, 0.6318, 0.549, 0.6149, 0.4552, 0.7622, 0.4833, 0.7256, 0.5867, 0.7622, 0.1035, 0.8225, 0.01183, 0.9447, 0.135, 0.9306, 0.188, 0.7622, 0.4833, 0.7622, 0.1035, 0.9306, 0.188, 0.9306, 0.3989, 0.1947, 0.05652, 0.1946, 0.5302, 0.05665, 0.4249, 0.05669, 0.1618, 0.8224, 0.575, 0.7622, 0.4833, 0.9306, 0.3989, 0.9447, 0.4519, 0.9631, 0.443, 0.9306, 0.3989, 0.9652, 0.3651, 0.9873, 0.3951, 0.9306, 0.188, 0.9632, 0.1438, 0.9873, 0.1918, 0.9652, 0.2218, 0.9306, 0.3989, 0.9306, 0.188, 0.9652, 0.2218, 0.9652, 0.3651, 0.05669, 0.1618, 0.05665, 0.4249, 0.02335, 0.3827, 0.02337, 0.204, 0.02337, 0.204, 0.02335, 0.3827, 7.659e-05, 0.3522, 9.591e-05, 0.2345, 0.9848, 0.3967, 0.9652, 0.3651, 0.987, 0.3406, 0.9999, 0.3615, 0.9652, 0.2218, 0.9849, 0.1901, 0.9999, 0.2254, 0.987, 0.2462, 0.9652, 0.3651, 0.9652, 0.2218, 0.987, 0.2462, 0.987, 0.3406])
me_sphere_006.materials.append(mat_foliant_hive_leaf)
me_sphere_006.use_remesh_preserve_volume = False
me_sphere_006.use_remesh_preserve_attributes = False
me_sphere_006.use_mirror_vertex_groups = False
me_sphere_006.update()
me_sphere_001 = bpy.data.meshes.new('Sphere.001')
me_sphere_001.from_pydata([(-0.6052, 1.014, 0.526), (-0.6971, 1.06, 0.3597), (0.06458, 1.119, 0.526), (0.1381, 1.191, 0.3597), (-0.6088, 1.037, 0.554), (-0.7007, 1.083, 0.3878), (0.06103, 1.142, 0.554), (0.1346, 1.213, 0.3878), (-0.932, 1.202, 0.7739), (-1.099, 1.262, 0.4465), (0.3187, 1.397, 0.7739), (0.4602, 1.504, 0.4465), (-1.319, 1.657, 0.9766), (-1.569, 1.746, 0.4876), (0.549, 1.948, 0.9766), (0.7603, 2.108, 0.4876), (-1.613, 2.48, 0.9187), (-1.854, 2.25, 0.3714), (0.5788, 2.821, 0.9187), (0.8787, 2.675, 0.3714), (-1.238, 3.281, 0.2639), (-1.36, 3.075, 0.05118), (-0.02132, 3.47, 0.2639), (0.1574, 3.311, 0.05118), (-1.059, 3.414, 0.09051), (-1.142, 3.274, -0.054), (-0.2325, 3.543, 0.09051), (-0.111, 3.435, -0.054), (-0.9313, 3.521, -0.003789), (-0.9858, 3.428, -0.09898), (-0.3867, 3.605, -0.003789), (-0.3067, 3.534, -0.09898)], [], [(1, 3, 2, 0), (1, 0, 4, 5), (2, 3, 7, 6), (0, 2, 6, 4), (3, 1, 5, 7), (7, 5, 9, 11), (5, 4, 8, 9), (6, 7, 11, 10), (4, 6, 10, 8), (8, 10, 14, 12), (11, 9, 13, 15), (9, 8, 12, 13), (10, 11, 15, 14), (14, 15, 19, 18), (12, 14, 18, 16), (15, 13, 17, 19), (13, 12, 16, 17), (18, 19, 23, 22), (16, 18, 22, 20), (19, 17, 21, 23), (17, 16, 20, 21), (21, 20, 24, 25), (22, 23, 27, 26), (20, 22, 26, 24), (23, 21, 25, 27), (27, 25, 29, 31), (25, 24, 28, 29), (26, 27, 31, 30), (24, 26, 30, 28)])
me_sphere_001.polygons.foreach_set('use_smooth', [True] * 29)
_uv = me_sphere_001.uv_layers.new(name='UVMap')
_uv.uv.foreach_set('vector', [0.4322, 0.3658, 0.4323, 0.221, 0.4625, 0.2353, 0.4625, 0.3514, 0.447, 0.3811, 0.4625, 0.3514, 0.4687, 0.3514, 0.4532, 0.3811, 0.4625, 0.2353, 0.4471, 0.2057, 0.4533, 0.2057, 0.4687, 0.2354, 0.4625, 0.3514, 0.4625, 0.2353, 0.4687, 0.2354, 0.4687, 0.3514, 0.4323, 0.221, 0.4322, 0.3658, 0.426, 0.3658, 0.426, 0.221, 0.426, 0.221, 0.426, 0.3658, 0.3841, 0.4285, 0.3841, 0.1582, 0.4458, 0.3758, 0.4687, 0.3514, 0.5211, 0.4018, 0.4747, 0.4455, 0.4687, 0.2354, 0.4458, 0.211, 0.4747, 0.1413, 0.5211, 0.185, 0.4687, 0.3514, 0.4687, 0.2354, 0.5211, 0.185, 0.5211, 0.4018, 0.5211, 0.4018, 0.5211, 0.185, 0.6149, 0.1316, 0.6149, 0.4552, 0.3841, 0.1582, 0.3841, 0.4285, 0.2896, 0.4952, 0.2896, 0.09151, 0.4957, 0.4602, 0.5211, 0.4018, 0.6149, 0.4552, 0.5769, 0.5426, 0.5211, 0.185, 0.4957, 0.1265, 0.577, 0.04423, 0.6149, 0.1316, 0.6149, 0.1316, 0.6318, 0.03785, 0.7256, 7.659e-05, 0.7622, 0.1035, 0.6149, 0.4552, 0.6149, 0.1316, 0.7622, 0.1035, 0.7622, 0.4833, 0.2896, 0.09151, 0.2896, 0.4952, 0.1946, 0.5302, 0.1947, 0.05652, 0.6318, 0.549, 0.6149, 0.4552, 0.7622, 0.4833, 0.7256, 0.5867, 0.7622, 0.1035, 0.8225, 0.01183, 0.9447, 0.135, 0.9306, 0.188, 0.7622, 0.4833, 0.7622, 0.1035, 0.9306, 0.188, 0.9306, 0.3989, 0.1947, 0.05652, 0.1946, 0.5302, 0.05665, 0.4249, 0.05669, 0.1618, 0.8224, 0.575, 0.7622, 0.4833, 0.9306, 0.3989, 0.9447, 0.4519, 0.9631, 0.443, 0.9306, 0.3989, 0.9652, 0.3651, 0.9873, 0.3951, 0.9306, 0.188, 0.9632, 0.1438, 0.9873, 0.1918, 0.9652, 0.2218, 0.9306, 0.3989, 0.9306, 0.188, 0.9652, 0.2218, 0.9652, 0.3651, 0.05669, 0.1618, 0.05665, 0.4249, 0.02335, 0.3827, 0.02337, 0.204, 0.02337, 0.204, 0.02335, 0.3827, 7.659e-05, 0.3522, 9.591e-05, 0.2345, 0.9848, 0.3967, 0.9652, 0.3651, 0.987, 0.3406, 0.9999, 0.3615, 0.9652, 0.2218, 0.9849, 0.1901, 0.9999, 0.2254, 0.987, 0.2462, 0.9652, 0.3651, 0.9652, 0.2218, 0.987, 0.2462, 0.987, 0.3406])
me_sphere_001.materials.append(mat_foliant_hive_leaf)
me_sphere_001.use_remesh_preserve_volume = False
me_sphere_001.use_remesh_preserve_attributes = False
me_sphere_001.use_mirror_vertex_groups = False
me_sphere_001.update()
arm_armature_005 = bpy.data.armatures.new('Armature.005')  # bones are not reproduced
arm_armature_003 = bpy.data.armatures.new('Armature.003')  # bones are not reproduced
arm_armature_002 = bpy.data.armatures.new('Armature.002')  # bones are not reproduced
arm_armature_001 = bpy.data.armatures.new('Armature.001')  # bones are not reproduced
arm_armature = bpy.data.armatures.new('Armature')  # bones are not reproduced
arm_leaf = bpy.data.armatures.new('leaf')  # bones are not reproduced

# ---- objects
ob_sun = bpy.data.objects.new('Sun', light_sun_001)
ob_area = bpy.data.objects.new('Area', light_area)
ob_mouth = bpy.data.objects.new('mouth', arm_armature_005)
ob_mouth_skin = bpy.data.objects.new('mouth_skin', me_sphere)
ob_leaf5 = bpy.data.objects.new('leaf5', arm_armature_003)
ob_leaf4 = bpy.data.objects.new('leaf4', arm_armature_002)
ob_leaf3 = bpy.data.objects.new('leaf3', arm_armature_001)
ob_leaf2 = bpy.data.objects.new('leaf2', arm_armature)
ob_leaf = bpy.data.objects.new('leaf', arm_leaf)
ob_leaf5_skin = bpy.data.objects.new('leaf5_skin', me_sphere_002)
ob_leaf4_skin = bpy.data.objects.new('leaf4_skin', me_sphere_009)
ob_leaf3_skin = bpy.data.objects.new('leaf3_skin', me_sphere_008)
ob_leaf2_skin = bpy.data.objects.new('leaf2_skin', me_sphere_006)
ob_leaf_skin = bpy.data.objects.new('leaf_skin', me_sphere_001)
ob_camera = bpy.data.objects.new('Camera', cam_camera)

# ---- transforms, parenting, visibility, modifiers, constraints
ob_sun.location = (0.05039, -3.547, 17.85)
ob_sun.lineart.crease_threshold = 0.0
ob_area.location = (0.05039, -3.547, 9.443)
ob_area.lineart.crease_threshold = 0.0
ob_mouth.location = (0.1574, 0.01009, -0.6135)
ob_mouth.rotation_euler = (0.0, 0.8035, 0.0)
ob_mouth.scale = (0.6902, 0.6902, 0.6902)
ob_mouth.show_in_front = True
ob_mouth.lineart.crease_threshold = 0.0
ob_mouth_skin.parent = ob_mouth
ob_mouth_skin.matrix_parent_inverse = Matrix(((1.006, 0.0, -1.043, -0.7981), (0.0, 1.449, -0.0, -0.01462), (1.043, 0.0, 1.006, 0.4529), (0.0, 0.0, 0.0, 1.0)))
ob_mouth_skin.location = (0.0, 0.0, 0.0)
ob_mouth_skin.scale = (1.0, 1.0, 0.6993)
ob_mouth_skin.lineart.crease_threshold = 0.0
_vg = ob_mouth_skin.vertex_groups.new(name='Bone')
for _i, _w in zip([12, 18, 24, 27, 28, 29, 30, 32, 33, 34, 35, 36, 38, 39, 40, 41, 42, 45, 46, 47, 48, 54, 60, 71, 81, 82, 83, 84, 85, 86, 92, 93, 94, 95, 96, 97, 102, 103, 104, 105, 106, 107, 108, 109, 116, 145, 148], [0.2495, 0.003756, 0.05712, 0.05016, 0.107, 0.1772, 0.2273, 0.01141, 0.1139, 0.4592, 0.7561, 0.7497, 0.02106, 0.1285, 0.4579, 0.7486, 0.7427, 0.05133, 0.1078, 0.1767, 0.2266, 0.05613, 0.002691, 0.0002838, 0.02507, 0.1211, 0.1647, 0.1653, 0.1111, 0.01753, 0.01718, 0.2926, 0.7388, 0.6964, 0.2706, 0.01651, 0.02487, 0.09188, 0.3724, 0.808, 0.7356, 0.3219, 0.06022, 0.003553, 0.01161, 0.0545, 0.01675]): _vg.add([_i], _w, 'REPLACE')
_vg = ob_mouth_skin.vertex_groups.new(name='Bone.001')
for _i, _w in zip([19, 20, 25, 26, 27, 28, 29, 31, 32, 33, 34, 35, 37, 38, 39, 40, 41, 43, 44, 45, 46, 47, 49, 50, 69, 70, 71, 72, 73, 74, 75, 76, 77, 80, 81, 82, 83, 84, 85, 86, 87, 93, 94, 95, 96, 111, 112, 113, 114, 115, 116, 117, 118, 125, 126, 143, 144, 145, 146, 147, 148, 149, 150], [0.03253, 0.05229, 0.6071, 0.578, 0.3136, 0.1633, 0.06235, 0.8892, 0.8965, 0.8203, 0.4855, 0.1128, 0.8966, 0.8939, 0.7982, 0.4819, 0.1153, 0.63, 0.5882, 0.3129, 0.164, 0.06317, 0.03329, 0.03039, 0.04089, 0.1465, 0.4631, 0.792, 0.7859, 0.4739, 0.154, 0.06305, 0.004293, 0.01869, 0.09052, 0.2883, 0.636, 0.6158, 0.2851, 0.09049, 0.02417, 0.1014, 0.1126, 0.1297, 0.1144, 0.7316, 0.8263, 0.6964, 0.8075, 0.8596, 0.8352, 0.7474, 0.773, 0.01509, 0.04703, 0.8591, 0.8444, 0.8064, 0.8227, 0.762, 0.6383, 0.762, 0.792]): _vg.add([_i], _w, 'REPLACE')
_vg = ob_mouth_skin.vertex_groups.new(name='Bone.002')
for _i, _w in zip([5, 8, 9, 10, 11, 12, 14, 15, 16, 17, 18, 21, 22, 23, 24, 26, 27, 28, 29, 30, 34, 35, 36, 42, 48, 66, 69, 70, 71, 78, 79, 80, 81, 82, 83, 90, 91, 92, 93, 94, 101, 102, 103, 104, 105, 106, 113, 116, 121, 124], [0.04854, 0.05153, 0.1093, 0.1584, 0.2041, 0.2501, 0.01814, 0.1681, 0.6109, 0.7544, 0.7365, 0.08348, 0.4915, 0.8469, 0.8564, 0.06734, 0.1931, 0.5152, 0.6707, 0.6919, 0.01903, 0.09732, 0.1629, 0.04686, 0.003596, 0.002892, 0.004905, 0.005349, 0.01201, 0.009426, 0.1, 0.1858, 0.2086, 0.1456, 0.03225, 0.2117, 0.5991, 0.8428, 0.3603, 0.06779, 0.2285, 0.6416, 0.8122, 0.5371, 0.1204, 0.03052, 0.06182, 0.002579, 0.08187, 0.04248]): _vg.add([_i], _w, 'REPLACE')
_vg = ob_mouth_skin.vertex_groups.new(name='Bone.005')
for _i, _w in zip([6, 7, 8, 9, 10, 13, 14, 15, 16, 17, 19, 20, 21, 22, 23, 25, 26, 27, 28, 29, 31, 32, 33, 67, 68, 69, 70, 71, 72, 73, 77, 78, 79, 80, 81, 82, 83, 84, 88, 90, 91, 92, 93, 94, 111, 112, 113, 114, 115, 116, 117, 118, 119, 120, 121, 122, 123, 124, 125, 126, 127, 128, 130, 131, 132, 133, 134], [0.1848, 0.1682, 0.1148, 0.06334, 0.002305, 0.8525, 0.831, 0.7086, 0.2507, 0.07308, 0.95, 0.9243, 0.8903, 0.4902, 0.09713, 0.3615, 0.3281, 0.4381, 0.207, 0.07219, 0.07384, 0.0464, 0.02534, 0.07307, 0.2557, 0.6418, 0.7341, 0.4186, 0.1196, 0.0311, 0.01755, 0.05935, 0.1965, 0.4927, 0.5745, 0.3866, 0.1007, 0.0116, 0.001136, 0.08451, 0.1296, 0.07244, 0.2045, 0.03879, 0.2443, 0.1491, 0.2107, 0.1655, 0.1058, 0.09904, 0.2114, 0.1846, 0.9485, 0.9344, 0.8493, 0.9754, 0.9486, 0.9217, 0.8757, 0.8781, 0.02088, 0.006805, 0.05803, 0.06075, 0.07223, 0.08125, 0.05557]): _vg.add([_i], _w, 'REPLACE')
_vg = ob_mouth_skin.vertex_groups.new(name='Bone.003')
for _i, _w in zip([2, 3, 4, 5, 7, 8, 9, 10, 11, 12, 15, 16, 17, 18, 24, 30, 48, 54, 57, 58, 59, 60, 62, 63, 64, 65, 66, 67, 68, 77, 78, 79, 80, 81, 86, 87, 88, 89, 90, 91, 98, 99, 100, 101, 102, 103, 104, 107, 108, 109, 110, 129, 132, 136, 137, 139, 140], [0.05659, 0.4953, 0.875, 0.8705, 0.0299, 0.186, 0.5605, 0.7241, 0.7313, 0.2501, 0.02525, 0.08549, 0.1378, 0.1984, 0.05151, 0.005467, 0.004888, 0.04892, 0.04221, 0.08582, 0.1329, 0.1914, 0.06053, 0.1944, 0.5566, 0.7152, 0.7178, 0.01501, 0.007867, 0.02354, 0.2207, 0.1929, 0.09077, 0.005648, 0.00487, 0.08885, 0.1908, 0.8457, 0.5324, 0.1704, 0.1708, 0.5279, 0.997, 0.7321, 0.2898, 0.07209, 0.01536, 0.002754, 0.05639, 0.3016, 0.7292, 0.01616, 0.07267, 0.009974, 0.03926, 0.02192, 0.07429]): _vg.add([_i], _w, 'REPLACE')
_vg = ob_mouth_skin.vertex_groups.new(name='Bone.007')
for _i, _w in zip([0, 1, 2, 3, 4, 6, 7, 8, 9, 10, 13, 14, 15, 16, 55, 56, 57, 58, 61, 62, 63, 64, 65, 67, 68, 69, 70, 71, 74, 75, 76, 77, 78, 79, 80, 81, 86, 87, 88, 89, 90, 91, 98, 99, 119, 120, 121, 125, 126, 127, 128, 129, 130, 131, 132, 133, 134, 135, 136, 137, 138, 139, 140, 141, 142], [0.972, 0.9607, 0.9307, 0.497, 0.08259, 0.7972, 0.7731, 0.6445, 0.2619, 0.07873, 0.1347, 0.1192, 0.08206, 0.0453, 0.2445, 0.1459, 0.1024, 0.05137, 0.6614, 0.6458, 0.5766, 0.2433, 0.07572, 0.7656, 0.6404, 0.247, 0.06434, 0.0181, 0.03156, 0.08249, 0.2479, 0.5851, 0.5806, 0.4494, 0.1658, 0.05079, 0.05192, 0.1634, 0.4349, 0.0748, 0.1355, 0.064, 0.06904, 0.1415, 0.04373, 0.03882, 0.04052, 0.0708, 0.05125, 0.9565, 0.9483, 0.9397, 0.9382, 0.9122, 0.8322, 0.8783, 0.904, 0.5285, 0.3235, 0.2654, 0.5656, 0.4017, 0.4438, 0.5096, 0.5257]): _vg.add([_i], _w, 'REPLACE')
_vg = ob_mouth_skin.vertex_groups.new(name='Bone.004')
for _i, _w in zip([5, 11, 12, 30, 36, 40, 41, 42, 44, 45, 46, 47, 48, 51, 52, 53, 54, 56, 57, 58, 59, 60, 62, 63, 64, 65, 66, 74, 75, 76, 77, 78, 84, 85, 86, 87, 88, 95, 96, 97, 98, 99, 105, 106, 107, 108, 109, 110, 136, 137, 139, 140, 145, 147, 148], [0.05131, 0.001857, 0.2501, 0.003188, 0.04603, 0.02489, 0.1013, 0.1682, 0.05389, 0.192, 0.5118, 0.6704, 0.6925, 0.07426, 0.4926, 0.8561, 0.8606, 0.06767, 0.208, 0.6271, 0.7662, 0.7453, 0.01113, 0.06062, 0.1167, 0.1667, 0.2158, 0.02313, 0.01757, 0.02069, 0.002442, 0.01843, 0.05966, 0.1784, 0.2196, 0.1956, 0.1106, 0.1001, 0.4516, 0.8324, 0.5905, 0.2101, 0.03704, 0.1896, 0.602, 0.866, 0.6396, 0.2334, 0.02066, 0.1026, 0.009205, 0.05292, 0.01113, 0.01376, 0.07429]): _vg.add([_i], _w, 'REPLACE')
_vg = ob_mouth_skin.vertex_groups.new(name='Bone.006')
for _i, _w in zip([37, 38, 39, 43, 44, 45, 46, 47, 49, 50, 51, 52, 53, 55, 56, 57, 58, 59, 61, 62, 63, 64, 65, 67, 68, 72, 73, 74, 75, 76, 77, 78, 79, 83, 84, 85, 86, 87, 88, 95, 96, 97, 98, 99, 135, 136, 137, 138, 139, 140, 141, 142, 143, 144, 145, 146, 147, 148, 149, 150], [0.06117, 0.03937, 0.03247, 0.328, 0.3309, 0.4375, 0.2085, 0.07219, 0.9357, 0.9301, 0.9, 0.4912, 0.09179, 0.7017, 0.7493, 0.6363, 0.2296, 0.06661, 0.276, 0.2551, 0.1636, 0.07775, 0.008846, 0.09548, 0.0106, 0.02228, 0.1158, 0.3972, 0.6993, 0.6104, 0.2836, 0.06291, 0.001012, 0.005783, 0.1018, 0.366, 0.5666, 0.4859, 0.2019, 0.01926, 0.1211, 0.07507, 0.1323, 0.08382, 0.4301, 0.5982, 0.5776, 0.3917, 0.5215, 0.4212, 0.4174, 0.3968, 0.1146, 0.1096, 0.1009, 0.1565, 0.182, 0.2472, 0.1782, 0.1506]): _vg.add([_i], _w, 'REPLACE')
_m = ob_mouth_skin.modifiers.new('Armature', 'ARMATURE')
_m.object = ob_mouth
ob_leaf5.location = (-0.9746, 0.09895, 0.3658)
ob_leaf5.rotation_euler = (0.0, -1.418, 0.0)
ob_leaf5.scale = (1.331, 1.331, 1.331)
ob_leaf5.show_in_front = True
ob_leaf5.lineart.crease_threshold = 0.0
ob_leaf4.location = (-0.6856, -0.8623, 0.3658)
ob_leaf4.rotation_euler = (1.364, -0.0, -0.4592)
ob_leaf4.scale = (1.273, 1.273, 1.273)
ob_leaf4.show_in_front = True
ob_leaf4.lineart.crease_threshold = 0.0
ob_leaf3.location = (0.6427, -0.6323, 0.3658)
ob_leaf3.rotation_euler = (0.0, 1.406, -0.9501)
ob_leaf3.scale = (1.252, 1.252, 1.252)
ob_leaf3.show_in_front = True
ob_leaf3.lineart.crease_threshold = 0.0
ob_leaf2.location = (0.6896, 0.3684, 0.3658)
ob_leaf2.rotation_euler = (-1.388, -0.2193, -0.9832)
ob_leaf2.scale = (1.257, 1.257, 1.257)
ob_leaf2.show_in_front = True
ob_leaf2.lineart.crease_threshold = 0.0
ob_leaf.location = (-0.2665, 0.8294, 0.3806)
ob_leaf.rotation_euler = (-1.341, 0.126, 0.1944)
ob_leaf.scale = (0.6339, 0.6339, 0.6339)
ob_leaf.show_in_front = True
ob_leaf.lineart.crease_threshold = 0.0
ob_leaf5_skin.parent = ob_leaf5
ob_leaf5_skin.matrix_parent_inverse = Matrix(((0.1141, 0.0, 0.7428, -0.1032), (-3.725e-09, 0.7515, 9.313e-10, -0.07437), (-0.7428, 0.0, 0.1141, -1.139), (0.0, 0.0, 0.0, 1.0)))
ob_leaf5_skin.location = (-0.2301, 0.1018, -1.22e-10)
ob_leaf5_skin.rotation_euler = (1.843e-09, 8.945e-09, 7.644)
ob_leaf5_skin.scale = (1.0, 1.0, 0.6993)
ob_leaf5_skin.lineart.crease_threshold = 0.0
_vg = ob_leaf5_skin.vertex_groups.new(name='Bone')
for _i, _w in zip([0, 1, 2, 3, 4, 5, 6, 7, 8, 9, 10, 11, 12, 13, 14, 15, 16, 17, 18, 19, 20, 21, 22, 23, 24, 25, 26, 27, 28, 29, 30, 31], [0.966, 0.9593, 0.9658, 0.9579, 0.9665, 0.957, 0.9645, 0.9556, 0.9386, 0.9189, 0.9224, 0.8928, 0.8288, 0.8041, 0.783, 0.6938, 0.3588, 0.6211, 0.2907, 0.3525, 0.07626, 0.1469, 0.06889, 0.1145, 0.05525, 0.087, 0.05559, 0.07957, 0.04398, 0.06001, 0.04852, 0.06258]): _vg.add([_i], _w, 'REPLACE')
_vg = ob_leaf5_skin.vertex_groups.new(name='Bone.001')
for _i, _w in zip([0, 1, 2, 3, 4, 5, 6, 7, 8, 9, 10, 11, 12, 13, 14, 15, 16, 17, 18, 19, 20, 21, 22, 23, 24, 25, 26, 27, 28, 29, 30, 31], [0.01818, 0.03168, 0.01856, 0.03444, 0.0173, 0.03638, 0.02115, 0.03895, 0.06162, 0.08133, 0.0777, 0.1075, 0.1715, 0.1962, 0.2172, 0.3065, 0.6415, 0.3792, 0.7095, 0.6477, 0.9239, 0.8532, 0.9312, 0.8856, 0.9448, 0.9131, 0.9445, 0.9205, 0.9531, 0.9401, 0.9508, 0.9375]): _vg.add([_i], _w, 'REPLACE')
_vg = ob_leaf5_skin.vertex_groups.new(name='Bone.002')
for _i, _w in zip([0, 1, 2, 3, 4, 5, 6, 7, 8, 9, 10, 11, 12, 13, 14, 15, 16, 17, 18, 19, 20, 21, 22, 23, 24, 25, 26, 27, 28, 29, 30, 31], [0.01079, 0.02499, 0.07363, 0.09333, 0.00855, 0.03248, 0.07421, 0.09729, 0.05679, 0.07907, 0.1351, 0.2155, 0.1695, 0.1991, 0.3279, 0.6079, 0.6247, 0.3726, 0.7936, 0.8112, 0.9075, 0.8372, 0.9583, 0.9326, 0.9327, 0.9006, 0.9636, 0.949, 0.9456, 0.9324, 0.9637, 0.9542]): _vg.add([_i], _w, 'REPLACE')
_m = ob_leaf5_skin.modifiers.new('Armature', 'ARMATURE')
_m.object = ob_leaf
_m = ob_leaf5_skin.modifiers.new('Armature.001', 'ARMATURE')
_m.object = ob_leaf2
_m = ob_leaf5_skin.modifiers.new('Armature.002', 'ARMATURE')
_m.object = ob_leaf3
_m = ob_leaf5_skin.modifiers.new('Armature.003', 'ARMATURE')
_m.object = ob_leaf4
_m = ob_leaf5_skin.modifiers.new('Armature.004', 'ARMATURE')
_m.object = ob_leaf5
ob_leaf4_skin.parent = ob_leaf4
ob_leaf4_skin.matrix_parent_inverse = Matrix(((0.7502, -0.2338, -1.49e-08, 0.2433), (0.04796, 0.1539, 0.7691, -0.07012), (-0.2289, -0.7343, 0.1612, -1.067), (0.0, 0.0, 0.0, 1.0)))
ob_leaf4_skin.location = (-0.3196, 0.1164, -4.552e-10)
ob_leaf4_skin.rotation_euler = (3.826e-09, 1.306e-08, 2.679)
ob_leaf4_skin.scale = (1.0, 1.0, 0.6993)
ob_leaf4_skin.lineart.crease_threshold = 0.0
_vg = ob_leaf4_skin.vertex_groups.new(name='Bone')
for _i, _w in zip([0, 1, 2, 3, 4, 5, 6, 7, 8, 9, 10, 11, 12, 13, 14, 15, 16, 17, 18, 19, 20, 21, 22, 23, 24, 25, 26, 27, 28, 29, 30, 31], [0.9576, 0.9484, 0.9663, 0.9579, 0.9583, 0.9469, 0.9654, 0.9563, 0.9291, 0.9081, 0.9292, 0.8995, 0.8191, 0.7922, 0.7927, 0.6998, 0.3783, 0.6158, 0.2649, 0.3346, 0.1024, 0.1705, 0.04695, 0.09263, 0.07622, 0.1081, 0.02768, 0.06153, 0.06167, 0.07541, 0.02345, 0.04973]): _vg.add([_i], _w, 'REPLACE')
_vg = ob_leaf4_skin.vertex_groups.new(name='Bone.001')
for _i, _w in zip([0, 1, 2, 3, 4, 5, 6, 7, 8, 9, 10, 11, 12, 13, 14, 15, 16, 17, 18, 19, 20, 21, 22, 23, 24, 25, 26, 27, 28, 29, 30, 31], [0.03448, 0.05145, 0.01728, 0.03418, 0.03313, 0.05294, 0.01919, 0.0374, 0.07064, 0.09156, 0.07081, 0.1006, 0.1806, 0.2075, 0.2073, 0.3003, 0.6216, 0.3841, 0.7351, 0.6654, 0.8977, 0.8297, 0.9516, 0.9074, 0.9239, 0.892, 0.9612, 0.9385, 0.9384, 0.9247, 0.9633, 0.9502]): _vg.add([_i], _w, 'REPLACE')
_vg = ob_leaf4_skin.vertex_groups.new(name='Bone.002')
for _i, _w in zip([0, 1, 2, 3, 4, 5, 6, 7, 8, 9, 10, 11, 12, 13, 14, 15, 16, 17, 18, 19, 20, 21, 22, 23, 24, 25, 26, 27, 28, 29, 30, 31], [0.01079, 0.02499, 0.07363, 0.09333, 0.00855, 0.03248, 0.07421, 0.09729, 0.05679, 0.07907, 0.1351, 0.2155, 0.1695, 0.1991, 0.3279, 0.6079, 0.6247, 0.3726, 0.7936, 0.8112, 0.9075, 0.8372, 0.9583, 0.9326, 0.9327, 0.9006, 0.9636, 0.949, 0.9456, 0.9324, 0.9637, 0.9542]): _vg.add([_i], _w, 'REPLACE')
_m = ob_leaf4_skin.modifiers.new('Armature', 'ARMATURE')
_m.object = ob_leaf
_m = ob_leaf4_skin.modifiers.new('Armature.001', 'ARMATURE')
_m.object = ob_leaf2
_m = ob_leaf4_skin.modifiers.new('Armature.002', 'ARMATURE')
_m.object = ob_leaf3
_m = ob_leaf4_skin.modifiers.new('Armature.003', 'ARMATURE')
_m.object = ob_leaf4
ob_leaf3_skin.parent = ob_leaf3
ob_leaf3_skin.matrix_parent_inverse = Matrix(((0.0968, -0.08865, -0.7878, 0.1467), (0.5394, 0.589, 0.0, -0.1991), (0.581, -0.5321, 0.1313, -0.8975), (0.0, 0.0, 0.0, 1.0)))
ob_leaf3_skin.location = (-0.1441, 0.06784, -8.168e-10)
ob_leaf3_skin.rotation_euler = (5.105e-09, 2.152e-08, 3.904)
ob_leaf3_skin.scale = (1.0, 1.0, 0.6993)
ob_leaf3_skin.lineart.crease_threshold = 0.0
_vg = ob_leaf3_skin.vertex_groups.new(name='Bone')
for _i, _w in zip([0, 1, 2, 3, 4, 5, 6, 7, 8, 9, 10, 11, 12, 13, 14, 15, 16, 17, 18, 19, 20, 21, 22, 23, 24, 25, 26, 27, 28, 29, 30, 31], [0.9696, 0.9625, 0.9264, 0.9067, 0.9707, 0.9587, 0.9258, 0.9027, 0.9432, 0.9209, 0.8649, 0.7845, 0.8305, 0.8009, 0.6721, 0.3921, 0.3755, 0.6275, 0.2065, 0.1888, 0.09264, 0.163, 0.03361, 0.06749, 0.06744, 0.09951, 0.02301, 0.05112, 0.05448, 0.06771, 0.02278, 0.04176]): _vg.add([_i], _w, 'REPLACE')
_vg = ob_leaf3_skin.vertex_groups.new(name='Bone.001')
for _i, _w in zip([0, 1, 2, 3, 4, 5, 6, 7, 8, 9, 10, 11, 12, 13, 14, 15, 16, 17, 18, 19, 20, 21, 22, 23, 24, 25, 26, 27, 28, 29, 30, 31], [0.03003, 0.04463, 0.05748, 0.0752, 0.02838, 0.05033, 0.05847, 0.07945, 0.06649, 0.08741, 0.1195, 0.1992, 0.1779, 0.2036, 0.3172, 0.5987, 0.6328, 0.3753, 0.7869, 0.804, 0.9114, 0.8406, 0.9565, 0.9297, 0.9356, 0.9033, 0.963, 0.9474, 0.9474, 0.9344, 0.9628, 0.9538]): _vg.add([_i], _w, 'REPLACE')
_vg = ob_leaf3_skin.vertex_groups.new(name='Bone.002')
for _i, _w in zip([0, 1, 2, 3, 4, 5, 6, 7, 8, 9, 10, 11, 12, 13, 14, 15, 16, 17, 18, 19, 20, 21, 22, 23, 24, 25, 26, 27, 28, 29, 30, 31], [0.01079, 0.02499, 0.07363, 0.09333, 0.00855, 0.03248, 0.07421, 0.09729, 0.05679, 0.07907, 0.1351, 0.2155, 0.1695, 0.1991, 0.3279, 0.6079, 0.6247, 0.3726, 0.7936, 0.8112, 0.9075, 0.8372, 0.9583, 0.9326, 0.9327, 0.9006, 0.9636, 0.949, 0.9456, 0.9324, 0.9637, 0.9542]): _vg.add([_i], _w, 'REPLACE')
_m = ob_leaf3_skin.modifiers.new('Armature', 'ARMATURE')
_m.object = ob_leaf
_m = ob_leaf3_skin.modifiers.new('Armature.001', 'ARMATURE')
_m.object = ob_leaf2
_m = ob_leaf3_skin.modifiers.new('Armature.002', 'ARMATURE')
_m.object = ob_leaf3
ob_leaf2_skin.parent = ob_leaf2
ob_leaf2_skin.matrix_parent_inverse = Matrix(((0.4304, -0.6462, 0.173, -0.05482), (0.215, -0.06126, -0.7634, 0.1123), (0.6335, 0.4598, 0.1415, -0.9633), (0.0, 0.0, 0.0, 1.0)))
ob_leaf2_skin.location = (0.05745, -0.1123, -8.168e-10)
ob_leaf2_skin.rotation_euler = (5.105e-09, 2.152e-08, -1.105)
ob_leaf2_skin.scale = (1.0, 1.0, 0.6993)
ob_leaf2_skin.lineart.crease_threshold = 0.0
_vg = ob_leaf2_skin.vertex_groups.new(name='Bone')
for _i, _w in zip([0, 1, 2, 3, 4, 5, 6, 7, 8, 9, 10, 11, 12, 13, 14, 15, 16, 17, 18, 19, 20, 21, 22, 23, 24, 25, 26, 27, 28, 29, 30, 31], [0.9599, 0.9526, 0.9424, 0.9246, 0.9608, 0.9496, 0.9414, 0.9204, 0.9334, 0.9125, 0.8803, 0.8005, 0.822, 0.7964, 0.6825, 0.4009, 0.3671, 0.6247, 0.2128, 0.1957, 0.08852, 0.1593, 0.03684, 0.07017, 0.06433, 0.09659, 0.02397, 0.05249, 0.05258, 0.06557, 0.02438, 0.0422]): _vg.add([_i], _w, 'REPLACE')
_vg = ob_leaf2_skin.vertex_groups.new(name='Bone.001')
for _i, _w in zip([0, 1, 2, 3, 4, 5, 6, 7, 8, 9, 10, 11, 12, 13, 14, 15, 16, 17, 18, 19, 20, 21, 22, 23, 24, 25, 26, 27, 28, 29, 30, 31], [0.03003, 0.04463, 0.05748, 0.0752, 0.02838, 0.05033, 0.05847, 0.07945, 0.06649, 0.08741, 0.1195, 0.1992, 0.1779, 0.2036, 0.3172, 0.5987, 0.6328, 0.3753, 0.7869, 0.804, 0.9114, 0.8406, 0.9565, 0.9297, 0.9356, 0.9033, 0.963, 0.9474, 0.9474, 0.9344, 0.9628, 0.9538]): _vg.add([_i], _w, 'REPLACE')
_m = ob_leaf2_skin.modifiers.new('Armature', 'ARMATURE')
_m.object = ob_leaf
_m = ob_leaf2_skin.modifiers.new('Armature.001', 'ARMATURE')
_m.object = ob_leaf2
ob_leaf_skin.parent = ob_leaf
ob_leaf_skin.matrix_parent_inverse = Matrix(((1.535, 0.3023, -0.1982, 0.1325), (-0.2588, 0.3154, -1.524, 0.1434), (-0.2523, 1.516, 0.3566, -1.969), (0.0, 0.0, 0.0, 1.0)))
ob_leaf_skin.location = (0.0, 0.0, 0.0)
ob_leaf_skin.scale = (1.0, 1.0, 0.6993)
ob_leaf_skin.lineart.crease_threshold = 0.0
_vg = ob_leaf_skin.vertex_groups.new(name='Bone')
for _i, _w in zip([0, 1, 2, 3, 4, 5, 6, 7, 8, 9, 10, 11, 12, 13, 14, 15, 16, 17, 18, 19, 20, 21, 22, 23, 24, 25, 26, 27, 28, 29, 30, 31], [0.9655, 0.9588, 0.9643, 0.9568, 0.966, 0.9564, 0.9629, 0.9546, 0.937, 0.9171, 0.9221, 0.8932, 0.8265, 0.8, 0.7836, 0.6938, 0.3693, 0.6192, 0.2738, 0.3409, 0.09273, 0.1615, 0.05686, 0.1015, 0.06939, 0.1003, 0.04428, 0.06925, 0.05976, 0.07191, 0.04527, 0.05783]): _vg.add([_i], _w, 'REPLACE')
_vg = ob_leaf_skin.vertex_groups.new(name='Bone.001')
for _i, _w in zip([0, 1, 2, 3, 4, 5, 6, 7, 8, 9, 10, 11, 12, 13, 14, 15, 16, 17, 18, 19, 20, 21, 22, 23, 24, 25, 26, 27, 28, 29, 30, 31], [0.01907, 0.03252, 0.02154, 0.03653, 0.01817, 0.03724, 0.0242, 0.04092, 0.0631, 0.08299, 0.07794, 0.1068, 0.1736, 0.2001, 0.2164, 0.3063, 0.6309, 0.3809, 0.7263, 0.6592, 0.9073, 0.8386, 0.9432, 0.8986, 0.9307, 0.8998, 0.9529, 0.9308, 0.9403, 0.9281, 0.9524, 0.9422]): _vg.add([_i], _w, 'REPLACE')
_m = ob_leaf_skin.modifiers.new('Armature', 'ARMATURE')
_m.object = ob_leaf
ob_camera.location = (7.481, -6.508, 5.344)
ob_camera.rotation_euler = (1.109, 0.01082, 0.8149)
ob_camera.lock_rotations_4d = False
ob_camera.empty_display_type = 'ARROWS'
ob_camera.color = (0.0, 0.0, 0.0, 0.0)
ob_camera.display_type = 'WIRE'
ob_camera.lineart.crease_threshold = 0.0

# ---- collection membership
col_collection_1.objects.link(ob_sun)
col_collection_1.objects.link(ob_area)
col_collection_1.objects.link(ob_mouth)
col_collection_1.objects.link(ob_mouth_skin)
col_collection_1.objects.link(ob_leaf5)
col_collection_1.objects.link(ob_leaf4)
col_collection_1.objects.link(ob_leaf3)
col_collection_1.objects.link(ob_leaf2)
col_collection_1.objects.link(ob_leaf)
col_collection_1.objects.link(ob_leaf5_skin)
col_collection_1.objects.link(ob_leaf4_skin)
col_collection_1.objects.link(ob_leaf3_skin)
col_collection_1.objects.link(ob_leaf2_skin)
col_collection_1.objects.link(ob_leaf_skin)
col_collection_1.objects.link(ob_camera)

# ---- scene / render settings (as saved in the file)
scene.camera = ob_camera
scene.frame_start = 1; scene.frame_end = 250; scene.frame_set(0)
scene.render.engine = 'BLENDER_EEVEE_NEXT'
scene.render.image_settings.color_mode = 'RGB'
scene.render.image_settings.compression = 90
scene.render.resolution_percentage = 50
scene.render.dither_intensity = 0.0
scene.cycles.use_denoising = False
scene.cycles.samples = 10
scene.cycles.sampling_pattern = 'TABULATED_SOBOL'
scene.cycles.light_sampling_threshold = 0.0
scene.cycles.use_adaptive_sampling = False
scene.cycles.use_light_tree = False
scene.cycles.blur_glossy = 0.0
scene.cycles.volume_bounces = 1
scene.cycles.pixel_filter_type = 'GAUSSIAN'
scene.cycles.sample_clamp_indirect = 0.0
scene.view_settings.view_transform = 'Standard'
bpy.context.view_layer.update()
